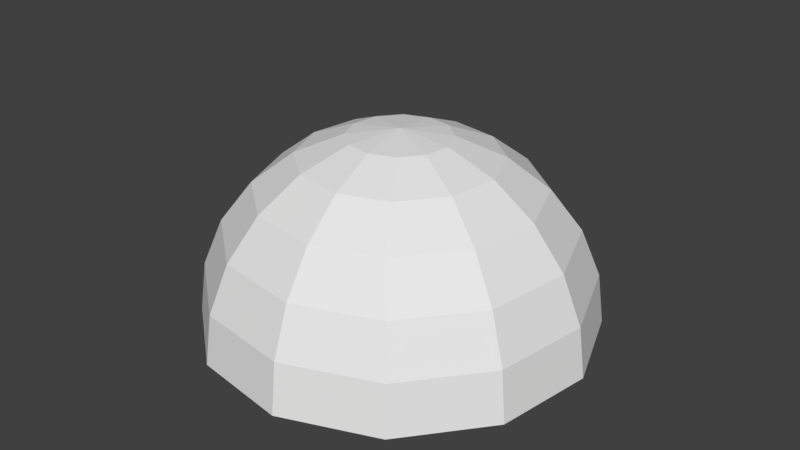 # Source: holy_warrior_bubble.blend  (saved by Blender 2.77.0; exported with 4.5.12 LTS)
import bpy
from mathutils import Matrix  # noqa: F401  (used for matrix-valued properties, if any)

bpy.ops.wm.read_factory_settings(use_empty=True)
scene = bpy.context.scene
scene.name = 'Scene'

# ---- collections
col_collection_1 = bpy.data.collections.new('Collection 1'); scene.collection.children.link(col_collection_1)

# ---- world
world_world = bpy.data.worlds.new('World'); scene.world = world_world
world_world.color = (0.05088, 0.05088, 0.05088)
world_world.use_sun_shadow = False
world_world.sun_shadow_jitter_overblur = 0.0
world_world.cycles.sampling_method = 'MANUAL'

# ---- meshes
me_sphere_002 = bpy.data.meshes.new('Sphere.002')
me_sphere_002.from_pydata([(5.788, -3.342, 24.94), (11.18, -6.456, 22.36), (15.81, -9.13, 18.26), (19.37, -11.18, 12.91), (21.6, -12.47, 6.683), (22.36, -12.91, 1.907e-06), (3.342, -5.788, 24.94), (6.456, -11.18, 22.36), (9.13, -15.81, 18.26), (11.18, -19.37, 12.91), (12.47, -21.6, 6.683), (12.91, -22.36, 1.907e-06), (-8.583e-06, -6.683, 24.94), (-6.676e-06, -12.91, 22.36), (-4.768e-06, -18.26, 18.26), (-4.768e-06, -22.36, 12.91), (-4.768e-06, -24.94, 6.683), (-2.861e-06, -25.82, 1.907e-06), (-3.342, -5.788, 24.94), (-6.456, -11.18, 22.36), (-9.13, -15.81, 18.26), (-11.18, -19.37, 12.91), (-12.47, -21.6, 6.683), (-12.91, -22.36, 1.907e-06), (-5.788, -3.342, 24.94), (-11.18, -6.456, 22.36), (-15.81, -9.13, 18.26), (-19.37, -11.18, 12.91), (-21.6, -12.47, 6.683), (-22.36, -12.91, 1.907e-06), (-1.25e-06, 4.75e-06, 25.82), (-6.683, 1.669e-06, 24.94), (-12.91, 1.907e-06, 22.36), (-18.26, -9.537e-07, 18.26), (-22.36, 0.0, 12.91), (-24.94, -9.537e-07, 6.683), (-25.82, 9.537e-07, 1.907e-06), (-5.788, 3.342, 24.94), (-11.18, 6.456, 22.36), (-15.81, 9.13, 18.26), (-19.37, 11.18, 12.91), (-21.6, 12.47, 6.683), (-22.36, 12.91, 1.907e-06), (-3.342, 5.788, 24.94), (-6.456, 11.18, 22.36), (-9.13, 15.81, 18.26), (-11.18, 19.37, 12.91), (-12.47, 21.6, 6.683), (-12.91, 22.36, 1.907e-06), (-1.311e-05, 6.683, 24.94), (-1.431e-05, 12.91, 22.36), (-1.144e-05, 18.26, 18.26), (-1.526e-05, 22.36, 12.91), (-1.526e-05, 24.94, 6.683), (-1.24e-05, 25.82, 1.907e-06), (3.342, 5.788, 24.94), (6.456, 11.18, 22.36), (9.13, 15.81, 18.26), (11.18, 19.37, 12.91), (12.47, 21.6, 6.683), (12.91, 22.36, 1.907e-06), (5.788, 3.342, 24.94), (11.18, 6.456, 22.36), (15.81, 9.13, 18.26), (19.37, 11.18, 12.91), (21.6, 12.47, 6.683), (22.36, 12.91, 1.907e-06), (6.683, 5.484e-06, 24.94), (12.91, 7.153e-06, 22.36), (18.26, 7.629e-06, 18.26), (22.36, 9.537e-06, 12.91), (24.94, 9.537e-06, 6.683), (25.82, 8.583e-06, 1.907e-06)], [], [(0, 30, 6), (4, 3, 9, 10), (1, 0, 6, 7), (5, 4, 10, 11), (2, 1, 7, 8), (3, 2, 8, 9), (11, 10, 16, 17), (8, 7, 13, 14), (9, 8, 14, 15), (6, 30, 12), (10, 9, 15, 16), (7, 6, 12, 13), (16, 15, 21, 22), (13, 12, 18, 19), (17, 16, 22, 23), (14, 13, 19, 20), (15, 14, 20, 21), (12, 30, 18), (21, 20, 26, 27), (18, 30, 24), (22, 21, 27, 28), (19, 18, 24, 25), (23, 22, 28, 29), (20, 19, 25, 26), (29, 28, 35, 36), (26, 25, 32, 33), (27, 26, 33, 34), (24, 30, 31), (28, 27, 34, 35), (25, 24, 31, 32), (35, 34, 40, 41), (32, 31, 37, 38), (36, 35, 41, 42), (33, 32, 38, 39), (34, 33, 39, 40), (31, 30, 37), (40, 39, 45, 46), (37, 30, 43), (41, 40, 46, 47), (38, 37, 43, 44), (42, 41, 47, 48), (39, 38, 44, 45), (48, 47, 53, 54), (45, 44, 50, 51), (46, 45, 51, 52), (43, 30, 49), (47, 46, 52, 53), (44, 43, 49, 50), (49, 30, 55), (53, 52, 58, 59), (50, 49, 55, 56), (54, 53, 59, 60), (51, 50, 56, 57), (52, 51, 57, 58), (58, 57, 63, 64), (55, 30, 61), (59, 58, 64, 65), (56, 55, 61, 62), (60, 59, 65, 66), (57, 56, 62, 63), (62, 61, 67, 68), (66, 65, 71, 72), (63, 62, 68, 69), (64, 63, 69, 70), (61, 30, 67), (65, 64, 70, 71), (67, 30, 0), (71, 70, 3, 4), (68, 67, 0, 1), (72, 71, 4, 5), (69, 68, 1, 2), (70, 69, 2, 3)])
_uv = me_sphere_002.uv_layers.new(name='UVMap')
_uv.uv.foreach_set('vector', [0.1852, 0.0674, 0.1787, 0.06978, 0.1723, 0.0674, 0.2033, 0.01797, 0.2015, 0.03483, 0.156, 0.03483, 0.1542, 0.01797, 0.1931, 0.06041, 0.1852, 0.0674, 0.1723, 0.0674, 0.1644, 0.06041, 0.2038, -0.000122, 0.2033, 0.01797, 0.1542, 0.01797, 0.1537, -0.000122, 0.1977, 0.04931, 0.1931, 0.06041, 0.1644, 0.06041, 0.1598, 0.04931, 0.2015, 0.03483, 0.1977, 0.04931, 0.1598, 0.04931, 0.156, 0.03483, 0.2038, -0.000122, 0.2033, 0.01797, 0.1542, 0.01797, 0.1537, -0.000122, 0.1977, 0.04931, 0.1931, 0.06041, 0.1644, 0.06041, 0.1598, 0.04931, 0.2015, 0.03483, 0.1977, 0.04931, 0.1598, 0.04931, 0.156, 0.03483, 0.1852, 0.0674, 0.1787, 0.06978, 0.1723, 0.0674, 0.2033, 0.01797, 0.2015, 0.03483, 0.156, 0.03483, 0.1542, 0.01797, 0.1931, 0.06041, 0.1852, 0.0674, 0.1723, 0.0674, 0.1644, 0.06041, 0.2033, 0.01797, 0.2015, 0.03483, 0.156, 0.03483, 0.1542, 0.01797, 0.1931, 0.06041, 0.1852, 0.0674, 0.1723, 0.0674, 0.1644, 0.06041, 0.2038, -0.000122, 0.2033, 0.01797, 0.1542, 0.01797, 0.1537, -0.000122, 0.1977, 0.04931, 0.1931, 0.06041, 0.1644, 0.06041, 0.1598, 0.04931, 0.2015, 0.03483, 0.1977, 0.04931, 0.1598, 0.04931, 0.156, 0.03483, 0.1852, 0.0674, 0.1787, 0.06978, 0.1723, 0.0674, 0.2015, 0.03483, 0.1977, 0.04931, 0.1598, 0.04931, 0.156, 0.03483, 0.1852, 0.0674, 0.1787, 0.06978, 0.1723, 0.0674, 0.2033, 0.01797, 0.2015, 0.03483, 0.156, 0.03483, 0.1542, 0.01797, 0.1931, 0.06041, 0.1852, 0.0674, 0.1723, 0.0674, 0.1644, 0.06041, 0.2038, -0.000122, 0.2033, 0.01797, 0.1542, 0.01797, 0.1537, -0.000122, 0.1977, 0.04931, 0.1931, 0.06041, 0.1644, 0.06041, 0.1598, 0.04931, 0.1537, -0.000122, 0.1542, 0.01797, 0.2033, 0.01797, 0.2038, -0.000122, 0.1598, 0.04931, 0.1644, 0.06041, 0.1931, 0.06041, 0.1977, 0.04931, 0.156, 0.03483, 0.1598, 0.04931, 0.1977, 0.04931, 0.2015, 0.03483, 0.1723, 0.0674, 0.1787, 0.06978, 0.1852, 0.0674, 0.1542, 0.01797, 0.156, 0.03483, 0.2015, 0.03483, 0.2033, 0.01797, 0.1644, 0.06041, 0.1723, 0.0674, 0.1852, 0.0674, 0.1931, 0.06041, 0.1542, 0.01797, 0.156, 0.03483, 0.2015, 0.03483, 0.2033, 0.01797, 0.1644, 0.06041, 0.1723, 0.0674, 0.1852, 0.0674, 0.1931, 0.06041, 0.1537, -0.000122, 0.1542, 0.01797, 0.2033, 0.01797, 0.2038, -0.000122, 0.1598, 0.04931, 0.1644, 0.06041, 0.1931, 0.06041, 0.1977, 0.04931, 0.156, 0.03483, 0.1598, 0.04931, 0.1977, 0.04931, 0.2015, 0.03483, 0.1723, 0.0674, 0.1787, 0.06978, 0.1852, 0.0674, 0.156, 0.03483, 0.1598, 0.04931, 0.1977, 0.04931, 0.2015, 0.03483, 0.1723, 0.0674, 0.1787, 0.06978, 0.1852, 0.0674, 0.1542, 0.01797, 0.156, 0.03483, 0.2015, 0.03483, 0.2033, 0.01797, 0.1644, 0.06041, 0.1723, 0.0674, 0.1852, 0.0674, 0.1931, 0.06041, 0.1537, -0.000122, 0.1542, 0.01797, 0.2033, 0.01797, 0.2038, -0.000122, 0.1598, 0.04931, 0.1644, 0.06041, 0.1931, 0.06041, 0.1977, 0.04931, 0.1537, -0.000122, 0.1542, 0.01797, 0.2033, 0.01797, 0.2038, -0.000122, 0.1598, 0.04931, 0.1644, 0.06041, 0.1931, 0.06041, 0.1977, 0.04931, 0.156, 0.03483, 0.1598, 0.04931, 0.1977, 0.04931, 0.2015, 0.03483, 0.1723, 0.0674, 0.1787, 0.06978, 0.1852, 0.0674, 0.1542, 0.01797, 0.156, 0.03483, 0.2015, 0.03483, 0.2033, 0.01797, 0.1644, 0.06041, 0.1723, 0.0674, 0.1852, 0.0674, 0.1931, 0.06041, 0.1723, 0.0674, 0.1787, 0.06978, 0.1852, 0.0674, 0.1542, 0.01797, 0.156, 0.03483, 0.2015, 0.03483, 0.2033, 0.01797, 0.1644, 0.06041, 0.1723, 0.0674, 0.1852, 0.0674, 0.1931, 0.06041, 0.1537, -0.000122, 0.1542, 0.01797, 0.2033, 0.01797, 0.2038, -0.000122, 0.1598, 0.04931, 0.1644, 0.06041, 0.1931, 0.06041, 0.1977, 0.04931, 0.156, 0.03483, 0.1598, 0.04931, 0.1977, 0.04931, 0.2015, 0.03483, 0.156, 0.03483, 0.1598, 0.04931, 0.1977, 0.04931, 0.2015, 0.03483, 0.1723, 0.0674, 0.1787, 0.06978, 0.1852, 0.0674, 0.1542, 0.01797, 0.156, 0.03483, 0.2015, 0.03483, 0.2033, 0.01797, 0.1644, 0.06041, 0.1723, 0.0674, 0.1852, 0.0674, 0.1931, 0.06041, 0.1537, -0.000122, 0.1542, 0.01797, 0.2033, 0.01797, 0.2038, -0.000122, 0.1598, 0.04931, 0.1644, 0.06041, 0.1931, 0.06041, 0.1977, 0.04931, 0.1931, 0.06041, 0.1852, 0.0674, 0.1723, 0.0674, 0.1644, 0.06041, 0.2038, -0.000122, 0.2033, 0.01797, 0.1542, 0.01797, 0.1537, -0.000122, 0.1977, 0.04931, 0.1931, 0.06041, 0.1644, 0.06041, 0.1598, 0.04931, 0.2015, 0.03483, 0.1977, 0.04931, 0.1598, 0.04931, 0.156, 0.03483, 0.1852, 0.0674, 0.1787, 0.06978, 0.1723, 0.0674, 0.2033, 0.01797, 0.2015, 0.03483, 0.156, 0.03483, 0.1542, 0.01797, 0.1852, 0.0674, 0.1787, 0.06978, 0.1723, 0.0674, 0.2033, 0.01797, 0.2015, 0.03483, 0.156, 0.03483, 0.1542, 0.01797, 0.1931, 0.06041, 0.1852, 0.0674, 0.1723, 0.0674, 0.1644, 0.06041, 0.2038, -0.000122, 0.2033, 0.01797, 0.1542, 0.01797, 0.1537, -0.000122, 0.1977, 0.04931, 0.1931, 0.06041, 0.1644, 0.06041, 0.1598, 0.04931, 0.2015, 0.03483, 0.1977, 0.04931, 0.1598, 0.04931, 0.156, 0.03483])
me_sphere_002.use_remesh_preserve_volume = False
me_sphere_002.use_remesh_preserve_attributes = False
me_sphere_002.use_mirror_vertex_groups = False
me_sphere_002.update()

# ---- objects
ob_sphere = bpy.data.objects.new('Sphere', me_sphere_002)

# ---- transforms, parenting, visibility, modifiers, constraints
ob_sphere.location = (0.0, 0.0, 0.0)
ob_sphere.rotation_euler = (0.0, -0.0, 0.1091)
ob_sphere.scale = (0.7584, 0.7584, 0.7584)
ob_sphere.lineart.crease_threshold = 0.0

# ---- collection membership
col_collection_1.objects.link(ob_sphere)

# ---- scene / render settings (as saved in the file)
scene.frame_start = 1; scene.frame_end = 250; scene.frame_set(15)
scene.render.engine = 'BLENDER_EEVEE_NEXT'
scene.render.resolution_percentage = 50
scene.render.dither_intensity = 0.0
scene.cycles.use_denoising = False
scene.cycles.samples = 128
scene.cycles.sampling_pattern = 'TABULATED_SOBOL'
scene.cycles.light_sampling_threshold = 0.0
scene.cycles.use_adaptive_sampling = False
scene.cycles.use_light_tree = False
scene.cycles.blur_glossy = 0.0
scene.cycles.sample_clamp_indirect = 0.0
scene.view_settings.view_transform = 'Standard'
bpy.context.view_layer.update()

# ---- added for rendering (the .blend has no active camera and no usable light): camera, sun
cam_auto = bpy.data.cameras.new('AutoCamera')
cam_auto.lens = 50.0
cam_auto.sensor_width = 36.0
cam_auto.clip_end = 1041.77
ob_auto_camera = bpy.data.objects.new('AutoCamera', cam_auto)
scene.collection.objects.link(ob_auto_camera)
ob_auto_camera.location = (59.3603, -71.2324, 57.2807)
ob_auto_camera.rotation_euler = (1.09748, -7.21219e-08, 0.694738)
scene.camera = ob_auto_camera
light_auto_sun = bpy.data.lights.new('AutoSun', 'SUN')
light_auto_sun.energy = 3.0
light_auto_sun.angle = 0.0523599
ob_auto_sun = bpy.data.objects.new('AutoSun', light_auto_sun)
scene.collection.objects.link(ob_auto_sun)
ob_auto_sun.rotation_euler = (0.872665, 0.174533, 0.523599)
bpy.context.view_layer.update()
